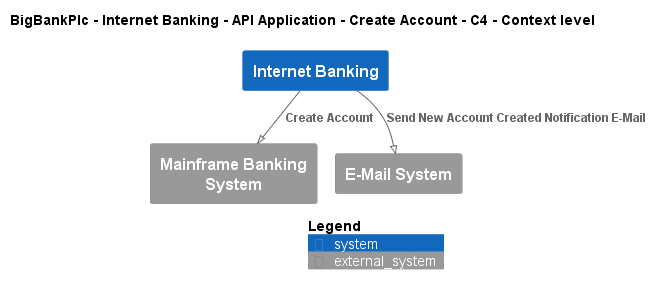

The diagram above was rendered by PlantUML. Its source (embedded in the PNG):
@startuml
!pragma layout smetana
!include ..\..\..\..\..\..\..\.c4s\C4_Context.puml

AddElementTag("c4interflow:lifecycle:new", $bgColor=green, $fontColor=#ffffff, $borderColor=green, $shadowing="False")
AddElementTag("c4interflow:lifecycle:changed", $bgColor=orange, $fontColor=#ffffff, $borderColor=orange, $shadowing="False")
AddElementTag("c4interflow:lifecycle:removed", $bgColor=red, $fontColor=#ffffff, $borderColor=red, $shadowing="False")

AddRelTag("c4interflow:lifecycle:new", $textColor=green, $lineColor=green)
AddRelTag("c4interflow:lifecycle:changed", $textColor=orange, $lineColor=orange)
AddRelTag("c4interflow:lifecycle:removed", $textColor=red, $lineColor=red)

SHOW_PERSON_PORTRAIT()
LAYOUT_TOP_DOWN()

skinparam linetype polyline

title BigBankPlc - Internet Banking - API Application - Create Account - C4 - Context level

System(BigBankPlc.SoftwareSystems.InternetBanking, "Internet Banking", "")
System_Ext(BigBankPlc.SoftwareSystems.MainframeBankingSystem, "Mainframe Banking System", "")
System_Ext(BigBankPlc.SoftwareSystems.EMailSystem, "E-Mail System", "")

Rel(BigBankPlc.SoftwareSystems.InternetBanking, BigBankPlc.SoftwareSystems.MainframeBankingSystem, "Create Account")
Rel(BigBankPlc.SoftwareSystems.InternetBanking, BigBankPlc.SoftwareSystems.EMailSystem, "Send New Account Created Notification E-Mail")


SHOW_LEGEND()
@enduml